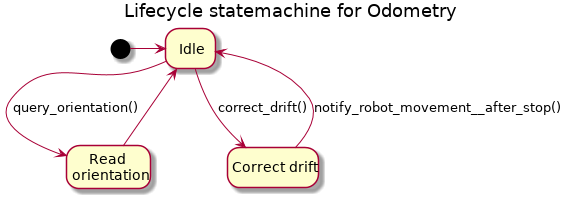

The diagram above was rendered by PlantUML. Its source (embedded in the PNG):
@startuml
hide empty description       
title Lifecycle statemachine for Odometry

state "Read \norientation"                     as RO
state "Correct drift"                          as CD



[*]           ->  Idle        
Idle          --> RO         :query_orientation()
RO            --> Idle
Idle          --> CD         :correct_drift()
CD            --> Idle       :notify_robot_movement__after_stop()
@enduml